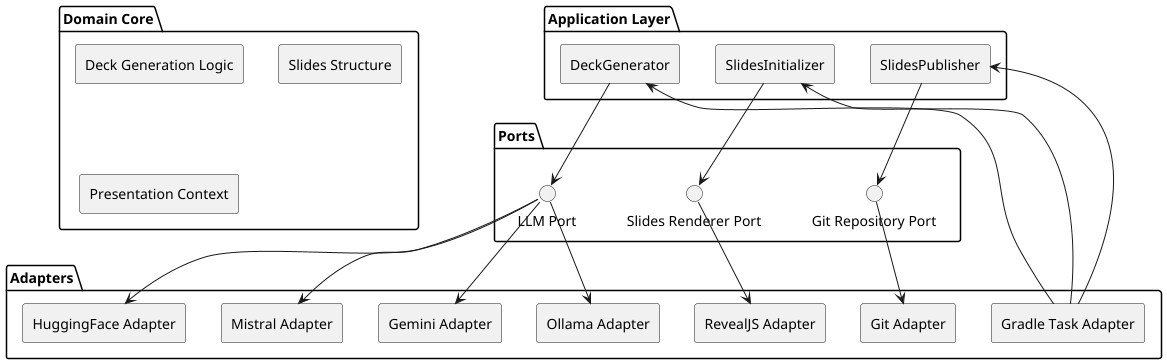

The diagram above was rendered by PlantUML. Its source (embedded in the PNG):
@startuml
skinparam componentStyle rectangle

package "Domain Core" {
  component "Deck Generation Logic"
  component "Slides Structure"
  component "Presentation Context"
}

package "Application Layer" {
  component "DeckGenerator"
  component "SlidesInitializer"
  component "SlidesPublisher"
}

package "Ports" {
  interface "LLM Port"
  interface "Slides Renderer Port"
  interface "Git Repository Port"
}

package "Adapters" {
  component "Ollama Adapter"
  component "Gemini Adapter"
  component "Mistral Adapter"
  component "HuggingFace Adapter"
  component "RevealJS Adapter"
  component "Git Adapter"
  component "Gradle Task Adapter"
}

"DeckGenerator" --> "LLM Port"
"SlidesPublisher" --> "Git Repository Port"
"SlidesInitializer" --> "Slides Renderer Port"

"LLM Port" --> "Ollama Adapter"
"LLM Port" --> "Gemini Adapter"
"LLM Port" --> "Mistral Adapter"
"LLM Port" --> "HuggingFace Adapter"

"Slides Renderer Port" --> "RevealJS Adapter"
"Git Repository Port" --> "Git Adapter"

"Gradle Task Adapter" --> "DeckGenerator"
"Gradle Task Adapter" --> "SlidesInitializer"
"Gradle Task Adapter" --> "SlidesPublisher"
@enduml